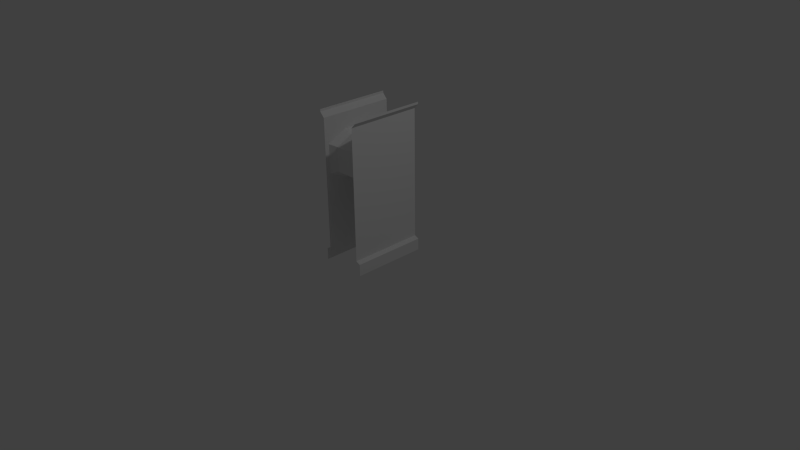 # Source: Window.blend  (saved by Blender 2.69.10; exported with 4.5.12 LTS)
import bpy
from mathutils import Matrix  # noqa: F401  (used for matrix-valued properties, if any)

bpy.ops.wm.read_factory_settings(use_empty=True)
scene = bpy.context.scene
scene.name = 'Scene'

# ---- collections
col_collection_1 = bpy.data.collections.new('Collection 1'); scene.collection.children.link(col_collection_1)

# ---- materials (node trees are filled in below, after node groups)
mat_material = bpy.data.materials.new('Material')
mat_material.alpha_threshold = 0.0
mat_material.use_transparent_shadow = False
mat_material.roughness = 0.5
mat_material.line_color = (0.0, 0.0, 0.0, 1.0)

# ---- material node trees

# ---- world
world_world = bpy.data.worlds.new('World'); scene.world = world_world
world_world.color = (0.05088, 0.05088, 0.05088)
world_world.use_sun_shadow = False
world_world.sun_shadow_jitter_overblur = 0.0
world_world.cycles.sampling_method = 'MANUAL'
world_world.cycles.sample_map_resolution = 256

# ---- cameras
cam_camera = bpy.data.cameras.new('Camera')
cam_camera.clip_end = 100.0
cam_camera.lens = 35.0
cam_camera.sensor_width = 32.0
cam_camera.sensor_height = 18.0
cam_camera.ortho_scale = 7.314
cam_camera.dof.focus_distance = 0.0
cam_camera.dof.aperture_fstop = 128.0

# ---- lights
light_lamp = bpy.data.lights.new('Lamp', 'POINT')
light_lamp.transmission_factor = 0.0
light_lamp.cutoff_distance = 30.0
light_lamp.energy = 100.0
light_lamp.shadow_buffer_clip_start = 1.001
light_lamp.shadow_soft_size = 0.1
light_lamp.shadow_maximum_resolution = 0.006
light_lamp.use_absolute_resolution = True
light_lamp.cycles.use_multiple_importance_sampling = False

# ---- meshes
me_wallside = bpy.data.meshes.new('WallSide')
me_wallside.from_pydata([(0.25, 0.1841, 0.5), (0.25, 1.906, 0.5), (0.3091, 3.199e-07, 0.5), (0.3091, 0.1562, 0.5), (0.3092, 2.0, 0.5), (0.3092, 1.969, 0.5), (0.25, 0.1841, -0.5), (0.25, 1.906, -0.5), (0.3091, 3.795e-07, -0.5), (0.3091, 0.1562, -0.5), (0.3092, 2.0, -0.5), (0.3092, 1.969, -0.5), (0.25, 1.18, 0.4449), (0.25, 1.064, 0.1994), (0.25, 1.064, -0.1908), (0.25, 1.188, -0.4449), (0.25, 1.692, -0.1922), (0.25, 1.563, -0.4449), (0.25, 1.692, 0.1883), (0.25, 1.563, 0.4449), (0.1665, 1.215, 0.3836), (0.1665, 1.119, 0.1719), (0.1665, 1.119, -0.1645), (0.1665, 1.221, -0.3836), (0.1665, 1.637, -0.1657), (0.1665, 1.531, -0.3836), (0.1665, 1.637, 0.1623), (0.1665, 1.531, 0.3836), (0.0007757, 1.215, 0.3836), (0.0007757, 1.119, 0.1719), (0.0007757, 1.119, -0.1645), (0.0007757, 1.221, -0.3836), (0.0007757, 1.637, -0.1657), (0.0007757, 1.531, -0.3836), (0.0007757, 1.637, 0.1623), (0.0007757, 1.531, 0.3836)], [], [(10, 4, 5, 11), (11, 5, 1, 7), (6, 15, 14), (6, 0, 3, 9), (13, 0, 6, 14), (17, 7, 16), (7, 17, 15), (16, 7, 18), (1, 19, 18), (22, 14, 15, 23), (16, 24, 25, 17), (26, 18, 19, 27), (17, 25, 23, 15), (27, 19, 12, 20), (14, 22, 21, 13), (18, 26, 24, 16), (31, 23, 25, 33), (16, 18, 13, 14), (12, 0, 13), (19, 1, 12), (35, 27, 20, 28), (30, 22, 23, 31), (32, 24, 26, 34), (29, 21, 22, 30), (33, 25, 24, 32), (34, 26, 27, 35), (28, 20, 21, 29), (18, 19, 12, 13), (17, 16, 14, 15), (13, 21, 20, 12), (6, 7, 15), (7, 1, 18), (1, 0, 12), (9, 3, 2, 8)])
_uv = me_wallside.uv_layers.new(name='UVMap')
_uv.uv.foreach_set('vector', [0.25, 1.0, 0.125, 1.0, 0.125, 0.9961, 0.25, 0.9961, 0.25, 0.9961, 0.125, 0.9961, 0.125, 0.9883, 0.25, 0.9883, 0.25, 0.7734, 0.2422, 0.8984, 0.2109, 0.8828, 0.25, 0.7734, 0.125, 0.7734, 0.125, 0.7695, 0.25, 0.7695, 0.1621, 0.8828, 0.125, 0.7734, 0.25, 0.7734, 0.2109, 0.8828, 0.2422, 0.9453, 0.25, 0.9883, 0.2109, 0.9609, 0.25, 0.9883, 0.2422, 0.9453, 0.2422, 0.8984, 0.2109, 0.9609, 0.25, 0.9883, 0.1641, 0.9609, 0.125, 0.9883, 0.1328, 0.9453, 0.1641, 0.9609, 0.4805, 0.5898, 0.4805, 0.5898, 0.4805, 0.5898, 0.4805, 0.5898, 0.4805, 0.5898, 0.4805, 0.5898, 0.4805, 0.5898, 0.4805, 0.5898, 0.4805, 0.5898, 0.4805, 0.5898, 0.4805, 0.5898, 0.4805, 0.5898, 0.4805, 0.5898, 0.4805, 0.5898, 0.4805, 0.5898, 0.4805, 0.5898, 0.4805, 0.5898, 0.4805, 0.5898, 0.4805, 0.5898, 0.4805, 0.5898, 0.4805, 0.5898, 0.4805, 0.5898, 0.4805, 0.5898, 0.4805, 0.5898, 0.4805, 0.5898, 0.4805, 0.5898, 0.4805, 0.5898, 0.4805, 0.5898, 0.4805, 0.5898, 0.4805, 0.5898, 0.4805, 0.5898, 0.4805, 0.5898, 0.2109, 0.9609, 0.1641, 0.9609, 0.1621, 0.8828, 0.2109, 0.8828, 0.1328, 0.8984, 0.125, 0.7734, 0.1621, 0.8828, 0.1328, 0.9453, 0.125, 0.9883, 0.1328, 0.8984, 0.4805, 0.5898, 0.4805, 0.5898, 0.4805, 0.5898, 0.4805, 0.5898, 0.4805, 0.5898, 0.4805, 0.5898, 0.4805, 0.5898, 0.4805, 0.5898, 0.4805, 0.5898, 0.4805, 0.5898, 0.4805, 0.5898, 0.4805, 0.5898, 0.4805, 0.5898, 0.4805, 0.5898, 0.4805, 0.5898, 0.4805, 0.5898, 0.4805, 0.5898, 0.4805, 0.5898, 0.4805, 0.5898, 0.4805, 0.5898, 0.4805, 0.5898, 0.4805, 0.5898, 0.4805, 0.5898, 0.4805, 0.5898, 0.4805, 0.5898, 0.4805, 0.5898, 0.4805, 0.5898, 0.4805, 0.5898, 0.1641, 0.9609, 0.1328, 0.9453, 0.1328, 0.8984, 0.1621, 0.8828, 0.2422, 0.9453, 0.2109, 0.9609, 0.2109, 0.8828, 0.2422, 0.8984, 0.4805, 0.5898, 0.4805, 0.5898, 0.4805, 0.5898, 0.4805, 0.5898, 0.25, 0.7734, 0.25, 0.9883, 0.2422, 0.8984, 0.25, 0.9883, 0.125, 0.9883, 0.1641, 0.9609, 0.125, 0.9883, 0.125, 0.7734, 0.1328, 0.8984, 0.25, 0.7695, 0.125, 0.7695, 0.125, 0.75, 0.25, 0.75])
me_wallside.materials.append(mat_material)
me_wallside.use_remesh_preserve_volume = False
me_wallside.use_remesh_preserve_attributes = False
me_wallside.use_mirror_vertex_groups = False
me_wallside.update()

# ---- objects
ob_wallside = bpy.data.objects.new('WallSide', me_wallside)
ob_lamp = bpy.data.objects.new('Lamp', light_lamp)
ob_camera = bpy.data.objects.new('Camera', cam_camera)

# ---- transforms, parenting, visibility, modifiers, constraints
ob_wallside.location = (0.0, 0.0, 0.0)
ob_wallside.rotation_euler = (1.571, 0.0, 0.0)
ob_wallside.lineart.crease_threshold = 0.0
_m = ob_wallside.modifiers.new('Triangulate', 'TRIANGULATE')
_m = ob_wallside.modifiers.new('Mirror', 'MIRROR')
_m.merge_threshold = 0.102
ob_lamp.location = (4.076, 1.005, 5.904)
ob_lamp.rotation_euler = (0.6503, 0.05522, 1.866)
ob_lamp.lock_rotations_4d = False
ob_lamp.empty_display_type = 'ARROWS'
ob_lamp.color = (0.0, 0.0, 0.0, 0.0)
ob_lamp.lineart.crease_threshold = 0.0
ob_camera.location = (7.481, -6.508, 5.344)
ob_camera.rotation_euler = (1.109, 0.01082, 0.8149)
ob_camera.lock_rotations_4d = False
ob_camera.empty_display_type = 'ARROWS'
ob_camera.color = (0.0, 0.0, 0.0, 0.0)
ob_camera.display_type = 'WIRE'
ob_camera.lineart.crease_threshold = 0.0

# ---- collection membership
col_collection_1.objects.link(ob_wallside)
col_collection_1.objects.link(ob_lamp)
col_collection_1.objects.link(ob_camera)

# ---- scene / render settings (as saved in the file)
scene.camera = ob_camera
scene.frame_start = 1; scene.frame_end = 250; scene.frame_set(1)
scene.render.engine = 'BLENDER_EEVEE_NEXT'
scene.render.image_settings.color_mode = 'RGB'
scene.render.image_settings.compression = 90
scene.render.resolution_percentage = 50
scene.render.dither_intensity = 0.0
scene.render.bake_margin = 2
scene.cycles.use_denoising = False
scene.cycles.samples = 10
scene.cycles.sampling_pattern = 'TABULATED_SOBOL'
scene.cycles.light_sampling_threshold = 0.0
scene.cycles.use_adaptive_sampling = False
scene.cycles.use_light_tree = False
scene.cycles.blur_glossy = 0.0
scene.cycles.volume_bounces = 1
scene.cycles.pixel_filter_type = 'GAUSSIAN'
scene.cycles.sample_clamp_indirect = 0.0
scene.view_settings.view_transform = 'Standard'
bpy.context.view_layer.update()
